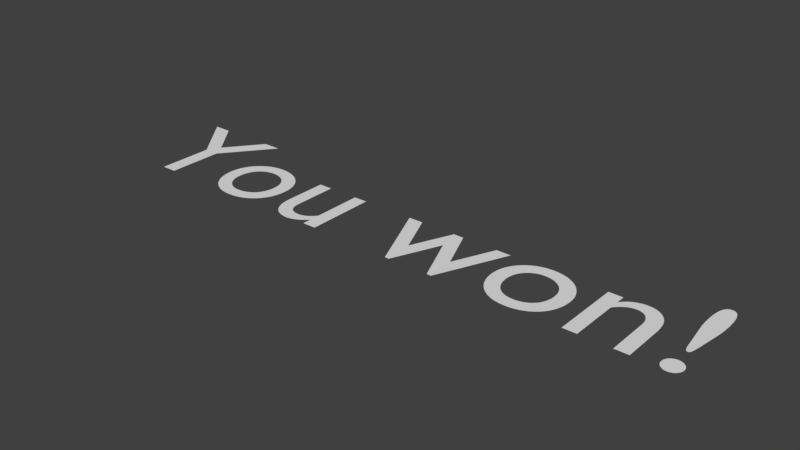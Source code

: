 # Source: won.blend  (saved by Blender 2.78.0; exported with 4.5.12 LTS)
import bpy
from mathutils import Matrix  # noqa: F401  (used for matrix-valued properties, if any)

bpy.ops.wm.read_factory_settings(use_empty=True)
scene = bpy.context.scene
scene.name = 'Scene'

# ---- collections
col_collection_1 = bpy.data.collections.new('Collection 1'); scene.collection.children.link(col_collection_1)

# ---- materials (node trees are filled in below, after node groups)
mat_material_001 = bpy.data.materials.new('Material.001')
mat_material_001.alpha_threshold = 0.0
mat_material_001.use_transparent_shadow = False
mat_material_001.roughness = 0.5

# ---- material node trees

# ---- world
world_world = bpy.data.worlds.new('World'); scene.world = world_world
world_world.color = (0.05088, 0.05088, 0.05088)
world_world.use_sun_shadow = False
world_world.sun_shadow_jitter_overblur = 0.0
world_world.cycles.sampling_method = 'MANUAL'

# ---- meshes
me_mesh = bpy.data.meshes.new('Mesh')
me_mesh.from_pydata([(1.802, 0.2945, 0.0), (1.802, 0.2837, 0.0), (1.802, 0.2732, 0.0), (1.802, 0.263, 0.0), (1.802, 0.2532, 0.0), (1.803, 0.2437, 0.0), (1.803, 0.2346, 0.0), (1.804, 0.2259, 0.0), (1.804, 0.2174, 0.0), (1.805, 0.2094, 0.0), (1.806, 0.2017, 0.0), (1.807, 0.1944, 0.0), (1.808, 0.1875, 0.0), (1.833, 0.01549, 0.0), (1.834, 0.005004, 0.0), (1.836, -0.004458, 0.0), (1.837, -0.01292, 0.0), (1.839, -0.0204, 0.0), (1.841, -0.02693, 0.0), (1.843, -0.03251, 0.0), (1.845, -0.03718, 0.0), (1.847, -0.04096, 0.0), (1.849, -0.04386, 0.0), (1.852, -0.0459, 0.0), (1.855, -0.04711, 0.0), (1.858, -0.04751, 0.0), (1.861, -0.04711, 0.0), (1.864, -0.0459, 0.0), (1.866, -0.04386, 0.0), (1.869, -0.04096, 0.0), (1.871, -0.03718, 0.0), (1.873, -0.03251, 0.0), (1.875, -0.02693, 0.0), (1.876, -0.0204, 0.0), (1.878, -0.01292, 0.0), (1.88, -0.004458, 0.0), (1.881, 0.005004, 0.0), (1.883, 0.01549, 0.0), (1.908, 0.1875, 0.0), (1.909, 0.1944, 0.0), (1.91, 0.2017, 0.0), (1.91, 0.2094, 0.0), (1.911, 0.2174, 0.0), (1.912, 0.2259, 0.0), (1.912, 0.2346, 0.0), (1.913, 0.2437, 0.0), (1.913, 0.2532, 0.0), (1.913, 0.263, 0.0), (1.914, 0.2732, 0.0), (1.914, 0.2837, 0.0), (1.914, 0.2945, 0.0), (1.913, 0.3182, 0.0), (1.912, 0.3398, 0.0), (1.91, 0.3594, 0.0), (1.908, 0.3769, 0.0), (1.904, 0.3923, 0.0), (1.9, 0.4056, 0.0), (1.895, 0.4169, 0.0), (1.889, 0.4261, 0.0), (1.883, 0.4333, 0.0), (1.875, 0.4384, 0.0), (1.867, 0.4415, 0.0), (1.858, 0.4425, 0.0), (1.849, 0.4415, 0.0), (1.84, 0.4384, 0.0), (1.833, 0.4333, 0.0), (1.826, 0.4261, 0.0), (1.821, 0.4169, 0.0), (1.815, 0.4056, 0.0), (1.811, 0.3923, 0.0), (1.808, 0.3769, 0.0), (1.805, 0.3594, 0.0), (1.803, 0.3398, 0.0), (1.802, 0.3182, 0.0), (1.859, -0.1375, 0.0), (1.851, -0.1381, 0.0), (1.843, -0.1397, 0.0), (1.835, -0.1422, 0.0), (1.829, -0.1457, 0.0), (1.822, -0.1501, 0.0), (1.816, -0.1551, 0.0), (1.811, -0.1609, 0.0), (1.807, -0.1673, 0.0), (1.803, -0.1742, 0.0), (1.801, -0.1816, 0.0), (1.799, -0.1894, 0.0), (1.799, -0.1975, 0.0), (1.799, -0.2056, 0.0), (1.801, -0.2134, 0.0), (1.803, -0.2208, 0.0), (1.807, -0.2277, 0.0), (1.811, -0.2341, 0.0), (1.816, -0.2399, 0.0), (1.822, -0.245, 0.0), (1.829, -0.2493, 0.0), (1.835, -0.2528, 0.0), (1.843, -0.2554, 0.0), (1.851, -0.257, 0.0), (1.859, -0.2575, 0.0), (1.867, -0.257, 0.0), (1.875, -0.2554, 0.0), (1.882, -0.2528, 0.0), (1.889, -0.2493, 0.0), (1.895, -0.245, 0.0), (1.901, -0.2399, 0.0), (1.906, -0.2341, 0.0), (1.911, -0.2277, 0.0), (1.914, -0.2208, 0.0), (1.917, -0.2134, 0.0), (1.918, -0.2056, 0.0), (1.919, -0.1975, 0.0), (1.918, -0.1894, 0.0), (1.917, -0.1816, 0.0), (1.914, -0.1742, 0.0), (1.911, -0.1673, 0.0), (1.906, -0.1609, 0.0), (1.901, -0.1551, 0.0), (1.895, -0.1501, 0.0), (1.889, -0.1457, 0.0), (1.882, -0.1422, 0.0), (1.875, -0.1397, 0.0), (1.867, -0.1381, 0.0), (1.373, 0.2005, 0.0), (1.284, 0.2005, 0.0), (1.284, -0.2485, 0.0), (1.373, -0.2485, 0.0), (1.373, 0.07349, 0.0), (1.383, 0.08464, 0.0), (1.393, 0.09462, 0.0), (1.402, 0.1035, 0.0), (1.412, 0.1112, 0.0), (1.421, 0.1179, 0.0), (1.43, 0.1236, 0.0), (1.439, 0.1283, 0.0), (1.448, 0.1321, 0.0), (1.457, 0.1349, 0.0), (1.466, 0.1369, 0.0), (1.475, 0.1381, 0.0), (1.485, 0.1385, 0.0), (1.498, 0.1376, 0.0), (1.51, 0.135, 0.0), (1.521, 0.1307, 0.0), (1.532, 0.1249, 0.0), (1.541, 0.1175, 0.0), (1.549, 0.1087, 0.0), (1.556, 0.09856, 0.0), (1.562, 0.08708, 0.0), (1.567, 0.07436, 0.0), (1.57, 0.06048, 0.0), (1.572, 0.0455, 0.0), (1.573, 0.02949, 0.0), (1.573, -0.2485, 0.0), (1.662, -0.2485, 0.0), (1.662, 0.02849, 0.0), (1.66, 0.05789, 0.0), (1.656, 0.0846, 0.0), (1.65, 0.1087, 0.0), (1.641, 0.1301, 0.0), (1.63, 0.1489, 0.0), (1.617, 0.1651, 0.0), (1.602, 0.1788, 0.0), (1.586, 0.1899, 0.0), (1.568, 0.1985, 0.0), (1.55, 0.2046, 0.0), (1.53, 0.2083, 0.0), (1.509, 0.2095, 0.0), (1.496, 0.209, 0.0), (1.484, 0.2074, 0.0), (1.471, 0.2049, 0.0), (1.459, 0.2014, 0.0), (1.447, 0.197, 0.0), (1.436, 0.1916, 0.0), (1.424, 0.1854, 0.0), (1.413, 0.1782, 0.0), (1.403, 0.1703, 0.0), (1.393, 0.1615, 0.0), (1.384, 0.1519, 0.0), (1.375, 0.1415, 0.0), (1.373, 0.1415, 0.0), (0.9437, 0.2095, 0.0), (0.9109, 0.2074, 0.0), (0.8796, 0.2015, 0.0), (0.8502, 0.1918, 0.0), (0.8227, 0.1788, 0.0), (0.7976, 0.1625, 0.0), (0.775, 0.1434, 0.0), (0.7552, 0.1215, 0.0), (0.7384, 0.09719, 0.0), (0.7249, 0.07069, 0.0), (0.715, 0.04224, 0.0), (0.7088, 0.01209, 0.0), (0.7067, -0.01951, 0.0), (0.7088, -0.05319, 0.0), (0.7147, -0.08506, 0.0), (0.7244, -0.1149, 0.0), (0.7375, -0.1426, 0.0), (0.754, -0.1677, 0.0), (0.7735, -0.1903, 0.0), (0.7959, -0.2099, 0.0), (0.821, -0.2265, 0.0), (0.8485, -0.2397, 0.0), (0.8783, -0.2495, 0.0), (0.9101, -0.2555, 0.0), (0.9437, -0.2575, 0.0), (0.9788, -0.2555, 0.0), (1.012, -0.2497, 0.0), (1.042, -0.2403, 0.0), (1.071, -0.2274, 0.0), (1.096, -0.2111, 0.0), (1.119, -0.1918, 0.0), (1.139, -0.1694, 0.0), (1.156, -0.1443, 0.0), (1.169, -0.1166, 0.0), (1.179, -0.08645, 0.0), (1.185, -0.05403, 0.0), (1.187, -0.01951, 0.0), (1.185, 0.01293, 0.0), (1.179, 0.04363, 0.0), (1.169, 0.07238, 0.0), (1.155, 0.09897, 0.0), (1.138, 0.1232, 0.0), (1.118, 0.1449, 0.0), (1.095, 0.1638, 0.0), (1.069, 0.1797, 0.0), (1.041, 0.1924, 0.0), (1.011, 0.2018, 0.0), (0.9781, 0.2075, 0.0), (0.9427, 0.1295, 0.0), (0.9644, 0.1282, 0.0), (0.985, 0.1244, 0.0), (1.004, 0.1183, 0.0), (1.022, 0.1099, 0.0), (1.038, 0.0995, 0.0), (1.053, 0.08711, 0.0), (1.065, 0.07292, 0.0), (1.076, 0.05704, 0.0), (1.084, 0.03963, 0.0), (1.091, 0.02081, 0.0), (1.094, 0.0007141, 0.0), (1.096, -0.02051, 0.0), (1.095, -0.04398, 0.0), (1.091, -0.06582, 0.0), (1.085, -0.08597, 0.0), (1.077, -0.1043, 0.0), (1.067, -0.1208, 0.0), (1.054, -0.1354, 0.0), (1.04, -0.1479, 0.0), (1.024, -0.1584, 0.0), (1.006, -0.1666, 0.0), (0.9867, -0.1726, 0.0), (0.9655, -0.1763, 0.0), (0.9427, -0.1775, 0.0), (0.9218, -0.1762, 0.0), (0.9021, -0.1724, 0.0), (0.8838, -0.1662, 0.0), (0.8669, -0.1577, 0.0), (0.8516, -0.1469, 0.0), (0.838, -0.1341, 0.0), (0.8261, -0.1194, 0.0), (0.8162, -0.1027, 0.0), (0.8083, -0.08428, 0.0), (0.8025, -0.0642, 0.0), (0.7989, -0.04258, 0.0), (0.7977, -0.01951, 0.0), (0.799, 0.001484, 0.0), (0.8026, 0.02138, 0.0), (0.8086, 0.04005, 0.0), (0.8167, 0.05734, 0.0), (0.8268, 0.07311, 0.0), (0.8387, 0.08724, 0.0), (0.8525, 0.09957, 0.0), (0.8678, 0.11, 0.0), (0.8846, 0.1183, 0.0), (0.9028, 0.1244, 0.0), (0.9222, 0.1282, 0.0), (0.3447, 0.2005, 0.0), (0.2787, 0.2005, 0.0), (0.1647, -0.07151, 0.0), (0.04673, 0.2005, 0.0), (-0.04827, 0.2005, 0.0), (0.1517, -0.2575, 0.0), (0.1797, -0.2575, 0.0), (0.3117, 0.05649, 0.0), (0.4447, -0.2575, 0.0), (0.4727, -0.2575, 0.0), (0.6707, 0.2005, 0.0), (0.5757, 0.2005, 0.0), (0.4587, -0.07151, 0.0), (-0.3893, -0.2485, 0.0), (-0.3893, 0.2005, 0.0), (-0.4783, 0.2005, 0.0), (-0.4783, -0.1205, 0.0), (-0.4857, -0.1304, 0.0), (-0.4935, -0.1394, 0.0), (-0.5016, -0.1477, 0.0), (-0.51, -0.1551, 0.0), (-0.5187, -0.1617, 0.0), (-0.5276, -0.1674, 0.0), (-0.5368, -0.1723, 0.0), (-0.5462, -0.1763, 0.0), (-0.5558, -0.1794, 0.0), (-0.5655, -0.1817, 0.0), (-0.5753, -0.1831, 0.0), (-0.5853, -0.1835, 0.0), (-0.5999, -0.1828, 0.0), (-0.6133, -0.1806, 0.0), (-0.6254, -0.1769, 0.0), (-0.6362, -0.1718, 0.0), (-0.6458, -0.1654, 0.0), (-0.6541, -0.1576, 0.0), (-0.6612, -0.1485, 0.0), (-0.667, -0.1382, 0.0), (-0.6715, -0.1266, 0.0), (-0.6747, -0.1137, 0.0), (-0.6766, -0.0997, 0.0), (-0.6773, -0.08451, 0.0), (-0.6773, 0.2005, 0.0), (-0.7663, 0.2005, 0.0), (-0.7663, -0.07851, 0.0), (-0.765, -0.106, 0.0), (-0.7611, -0.1314, 0.0), (-0.7548, -0.1546, 0.0), (-0.7463, -0.1756, 0.0), (-0.7356, -0.1943, 0.0), (-0.7229, -0.2108, 0.0), (-0.7083, -0.2248, 0.0), (-0.6919, -0.2364, 0.0), (-0.6739, -0.2456, 0.0), (-0.6544, -0.2522, 0.0), (-0.6334, -0.2562, 0.0), (-0.6113, -0.2575, 0.0), (-0.6001, -0.257, 0.0), (-0.5887, -0.2554, 0.0), (-0.5771, -0.2528, 0.0), (-0.5655, -0.2493, 0.0), (-0.5538, -0.2448, 0.0), (-0.5421, -0.2395, 0.0), (-0.5307, -0.2334, 0.0), (-0.5194, -0.2264, 0.0), (-0.5085, -0.2187, 0.0), (-0.4979, -0.2103, 0.0), (-0.4878, -0.2012, 0.0), (-0.4783, -0.1915, 0.0), (-0.4783, -0.2485, 0.0), (-1.105, 0.2095, 0.0), (-1.138, 0.2074, 0.0), (-1.169, 0.2015, 0.0), (-1.199, 0.1918, 0.0), (-1.226, 0.1788, 0.0), (-1.251, 0.1625, 0.0), (-1.274, 0.1434, 0.0), (-1.294, 0.1215, 0.0), (-1.311, 0.09719, 0.0), (-1.324, 0.07069, 0.0), (-1.334, 0.04224, 0.0), (-1.34, 0.01209, 0.0), (-1.342, -0.01951, 0.0), (-1.34, -0.05319, 0.0), (-1.334, -0.08506, 0.0), (-1.325, -0.1149, 0.0), (-1.311, -0.1426, 0.0), (-1.295, -0.1677, 0.0), (-1.276, -0.1903, 0.0), (-1.253, -0.2099, 0.0), (-1.228, -0.2265, 0.0), (-1.201, -0.2397, 0.0), (-1.171, -0.2495, 0.0), (-1.139, -0.2555, 0.0), (-1.105, -0.2575, 0.0), (-1.07, -0.2555, 0.0), (-1.037, -0.2497, 0.0), (-1.007, -0.2403, 0.0), (-0.9783, -0.2274, 0.0), (-0.9526, -0.2111, 0.0), (-0.9298, -0.1918, 0.0), (-0.9099, -0.1694, 0.0), (-0.8933, -0.1443, 0.0), (-0.88, -0.1166, 0.0), (-0.8703, -0.08645, 0.0), (-0.8643, -0.05403, 0.0), (-0.8623, -0.01951, 0.0), (-0.8644, 0.01293, 0.0), (-0.8705, 0.04363, 0.0), (-0.8804, 0.07238, 0.0), (-0.8939, 0.09897, 0.0), (-0.9108, 0.1232, 0.0), (-0.9309, 0.1449, 0.0), (-0.9539, 0.1638, 0.0), (-0.9796, 0.1797, 0.0), (-1.008, 0.1924, 0.0), (-1.038, 0.2018, 0.0), (-1.071, 0.2075, 0.0), (-1.106, 0.1295, 0.0), (-1.085, 0.1282, 0.0), (-1.064, 0.1244, 0.0), (-1.045, 0.1183, 0.0), (-1.027, 0.1099, 0.0), (-1.011, 0.0995, 0.0), (-0.9964, 0.08711, 0.0), (-0.9838, 0.07292, 0.0), (-0.9732, 0.05704, 0.0), (-0.9647, 0.03963, 0.0), (-0.9584, 0.02081, 0.0), (-0.9546, 0.0007141, 0.0), (-0.9533, -0.02051, 0.0), (-0.9545, -0.04398, 0.0), (-0.9581, -0.06582, 0.0), (-0.964, -0.08597, 0.0), (-0.972, -0.1043, 0.0), (-0.9823, -0.1208, 0.0), (-0.9945, -0.1354, 0.0), (-1.009, -0.1479, 0.0), (-1.025, -0.1584, 0.0), (-1.043, -0.1666, 0.0), (-1.062, -0.1726, 0.0), (-1.084, -0.1763, 0.0), (-1.106, -0.1775, 0.0), (-1.127, -0.1762, 0.0), (-1.147, -0.1724, 0.0), (-1.165, -0.1662, 0.0), (-1.182, -0.1577, 0.0), (-1.197, -0.1469, 0.0), (-1.211, -0.1341, 0.0), (-1.223, -0.1194, 0.0), (-1.233, -0.1027, 0.0), (-1.241, -0.08428, 0.0), (-1.247, -0.0642, 0.0), (-1.25, -0.04258, 0.0), (-1.251, -0.01951, 0.0), (-1.25, 0.001484, 0.0), (-1.246, 0.02138, 0.0), (-1.24, 0.04005, 0.0), (-1.232, 0.05734, 0.0), (-1.222, 0.07311, 0.0), (-1.21, 0.08724, 0.0), (-1.197, 0.09957, 0.0), (-1.181, 0.11, 0.0), (-1.164, 0.1183, 0.0), (-1.146, 0.1244, 0.0), (-1.127, 0.1282, 0.0), (-1.681, 0.1985, 0.0), (-1.864, 0.4335, 0.0), (-1.982, 0.4335, 0.0), (-1.729, 0.1125, 0.0), (-1.729, -0.2485, 0.0), (-1.631, -0.2485, 0.0), (-1.631, 0.1115, 0.0), (-1.378, 0.4335, 0.0), (-1.496, 0.4335, 0.0)], [], [(75, 121, 74), (76, 121, 75), (76, 120, 121), (77, 120, 76), (77, 119, 120), (78, 119, 77), (78, 118, 119), (79, 118, 78), (79, 117, 118), (80, 117, 79), (80, 116, 117), (81, 116, 80), (81, 115, 116), (82, 115, 81), (82, 114, 115), (83, 114, 82), (83, 113, 114), (84, 113, 83), (84, 112, 113), (85, 112, 84), (85, 111, 112), (85, 110, 111), (86, 110, 85), (87, 110, 86), (87, 109, 110), (88, 109, 87), (88, 108, 109), (89, 108, 88), (89, 107, 108), (90, 107, 89), (90, 106, 107), (91, 106, 90), (91, 105, 106), (92, 105, 91), (92, 104, 105), (93, 104, 92), (93, 103, 104), (94, 103, 93), (94, 102, 103), (95, 102, 94), (95, 101, 102), (96, 101, 95), (96, 100, 101), (97, 100, 96), (97, 99, 100), (98, 99, 97), (63, 61, 62), (64, 61, 63), (64, 60, 61), (65, 60, 64), (65, 59, 60), (66, 59, 65), (66, 58, 59), (67, 58, 66), (67, 57, 58), (68, 57, 67), (68, 56, 57), (69, 56, 68), (69, 55, 56), (70, 55, 69), (70, 54, 55), (71, 54, 70), (71, 53, 54), (72, 53, 71), (72, 52, 53), (73, 52, 72), (73, 51, 52), (0, 51, 73), (0, 50, 51), (1, 50, 0), (1, 49, 50), (1, 48, 49), (2, 48, 1), (2, 47, 48), (3, 47, 2), (3, 46, 47), (4, 46, 3), (4, 45, 46), (5, 45, 4), (5, 44, 45), (6, 44, 5), (6, 43, 44), (7, 43, 6), (7, 42, 43), (8, 42, 7), (8, 41, 42), (9, 41, 8), (9, 40, 41), (10, 40, 9), (10, 39, 40), (11, 39, 10), (11, 38, 39), (12, 38, 11), (13, 38, 12), (13, 37, 38), (14, 37, 13), (14, 36, 37), (15, 36, 14), (15, 35, 36), (16, 35, 15), (16, 34, 35), (17, 34, 16), (17, 33, 34), (18, 33, 17), (18, 32, 33), (19, 32, 18), (19, 31, 32), (20, 31, 19), (20, 30, 31), (21, 30, 20), (21, 29, 30), (22, 29, 21), (22, 28, 29), (23, 28, 22), (23, 27, 28), (24, 27, 23), (24, 26, 27), (25, 26, 24), (166, 164, 165), (167, 164, 166), (167, 163, 164), (168, 163, 167), (169, 163, 168), (169, 162, 163), (170, 162, 169), (124, 122, 123), (124, 178, 122), (170, 161, 162), (171, 161, 170), (172, 161, 171), (172, 160, 161), (173, 160, 172), (173, 159, 160), (174, 159, 173), (175, 159, 174), (175, 158, 159), (176, 158, 175), (177, 158, 176), (177, 138, 158), (138, 157, 158), (124, 177, 178), (124, 126, 177), (126, 127, 177), (127, 128, 177), (128, 129, 177), (129, 130, 177), (130, 131, 177), (131, 132, 177), (132, 133, 177), (133, 134, 177), (134, 135, 177), (135, 136, 177), (136, 137, 177), (137, 138, 177), (139, 157, 138), (140, 157, 139), (141, 157, 140), (142, 157, 141), (142, 156, 157), (143, 156, 142), (144, 156, 143), (145, 156, 144), (145, 155, 156), (146, 155, 145), (147, 155, 146), (147, 154, 155), (148, 154, 147), (124, 125, 126), (149, 154, 148), (149, 153, 154), (150, 153, 149), (151, 153, 150), (151, 152, 153), (180, 226, 179), (180, 225, 226), (181, 225, 180), (181, 224, 225), (182, 224, 181), (182, 223, 224), (183, 223, 182), (183, 222, 223), (184, 222, 183), (184, 221, 222), (185, 221, 184), (185, 220, 221), (186, 227, 185), (227, 220, 185), (186, 274, 227), (228, 220, 227), (186, 273, 274), (229, 220, 228), (186, 272, 273), (230, 220, 229), (230, 219, 220), (187, 272, 186), (187, 271, 272), (231, 219, 230), (187, 270, 271), (232, 219, 231), (187, 269, 270), (233, 219, 232), (233, 218, 219), (188, 269, 187), (188, 268, 269), (234, 218, 233), (188, 267, 268), (235, 218, 234), (235, 217, 218), (189, 267, 188), (189, 266, 267), (236, 217, 235), (236, 216, 217), (190, 266, 189), (190, 265, 266), (237, 216, 236), (190, 264, 265), (238, 216, 237), (238, 215, 216), (191, 264, 190), (191, 263, 264), (239, 215, 238), (192, 263, 191), (192, 262, 263), (239, 214, 215), (240, 214, 239), (192, 261, 262), (241, 214, 240), (193, 261, 192), (241, 213, 214), (193, 260, 261), (242, 213, 241), (193, 259, 260), (194, 259, 193), (243, 213, 242), (243, 212, 213), (194, 258, 259), (244, 212, 243), (195, 258, 194), (244, 211, 212), (195, 257, 258), (245, 211, 244), (195, 256, 257), (246, 211, 245), (196, 256, 195), (246, 210, 211), (196, 255, 256), (247, 210, 246), (196, 254, 255), (248, 210, 247), (196, 253, 254), (249, 210, 248), (197, 253, 196), (249, 209, 210), (197, 252, 253), (250, 209, 249), (197, 251, 252), (251, 209, 250), (197, 209, 251), (198, 209, 197), (198, 208, 209), (199, 208, 198), (199, 207, 208), (200, 207, 199), (200, 206, 207), (201, 206, 200), (201, 205, 206), (202, 205, 201), (202, 204, 205), (203, 204, 202), (280, 278, 279), (280, 277, 278), (277, 275, 276), (277, 282, 275), (282, 287, 275), (287, 285, 286), (287, 284, 285), (277, 281, 282), (283, 287, 282), (280, 281, 277), (283, 284, 287), (318, 316, 317), (318, 315, 316), (291, 289, 290), (291, 288, 289), (319, 315, 318), (319, 314, 315), (319, 313, 314), (320, 313, 319), (320, 312, 313), (292, 288, 291), (320, 311, 312), (293, 288, 292), (321, 311, 320), (321, 310, 311), (294, 288, 293), (295, 288, 294), (321, 309, 310), (322, 309, 321), (296, 288, 295), (322, 308, 309), (297, 342, 296), (342, 288, 296), (322, 307, 308), (298, 342, 297), (322, 306, 307), (299, 342, 298), (323, 306, 322), (300, 342, 299), (323, 305, 306), (301, 342, 300), (323, 304, 305), (302, 342, 301), (323, 303, 304), (303, 342, 302), (323, 342, 303), (323, 341, 342), (343, 288, 342), (324, 341, 323), (324, 340, 341), (324, 339, 340), (325, 339, 324), (325, 338, 339), (326, 338, 325), (326, 337, 338), (326, 336, 337), (327, 336, 326), (327, 335, 336), (327, 334, 335), (328, 334, 327), (328, 333, 334), (329, 333, 328), (329, 332, 333), (329, 331, 332), (330, 331, 329), (345, 391, 344), (345, 390, 391), (346, 390, 345), (346, 389, 390), (347, 389, 346), (347, 388, 389), (348, 388, 347), (348, 387, 388), (349, 387, 348), (349, 386, 387), (350, 386, 349), (350, 385, 386), (351, 392, 350), (392, 385, 350), (351, 439, 392), (393, 385, 392), (351, 438, 439), (394, 385, 393), (351, 437, 438), (395, 385, 394), (395, 384, 385), (352, 437, 351), (352, 436, 437), (396, 384, 395), (352, 435, 436), (397, 384, 396), (352, 434, 435), (398, 384, 397), (398, 383, 384), (353, 434, 352), (353, 433, 434), (399, 383, 398), (353, 432, 433), (400, 383, 399), (400, 382, 383), (354, 432, 353), (354, 431, 432), (401, 382, 400), (401, 381, 382), (355, 431, 354), (355, 430, 431), (402, 381, 401), (355, 429, 430), (403, 381, 402), (403, 380, 381), (356, 429, 355), (356, 428, 429), (404, 380, 403), (357, 428, 356), (357, 427, 428), (404, 379, 380), (405, 379, 404), (357, 426, 427), (406, 379, 405), (358, 426, 357), (406, 378, 379), (358, 425, 426), (407, 378, 406), (358, 424, 425), (359, 424, 358), (408, 378, 407), (408, 377, 378), (359, 423, 424), (409, 377, 408), (360, 423, 359), (409, 376, 377), (360, 422, 423), (410, 376, 409), (360, 421, 422), (411, 376, 410), (361, 421, 360), (411, 375, 376), (361, 420, 421), (412, 375, 411), (361, 419, 420), (413, 375, 412), (361, 418, 419), (414, 375, 413), (362, 418, 361), (414, 374, 375), (362, 417, 418), (415, 374, 414), (362, 416, 417), (416, 374, 415), (362, 374, 416), (363, 374, 362), (363, 373, 374), (364, 373, 363), (364, 372, 373), (365, 372, 364), (365, 371, 372), (366, 371, 365), (366, 370, 371), (367, 370, 366), (367, 369, 370), (368, 369, 367), (443, 441, 442), (443, 440, 441), (440, 447, 448), (440, 446, 447), (443, 446, 440), (444, 446, 443), (444, 445, 446)])
_uv = me_mesh.uv_layers.new(name='UVMap')
_uv.uv.foreach_set('vector', [0.7487, 0.7867, 0.7561, 0.7801, 0.7526, 0.7836, 0.7445, 0.7891, 0.7561, 0.7801, 0.7487, 0.7867, 0.7445, 0.7891, 0.759, 0.7762, 0.7561, 0.7801, 0.74, 0.7909, 0.759, 0.7762, 0.7445, 0.7891, 0.74, 0.7909, 0.7614, 0.7721, 0.759, 0.7762, 0.7354, 0.7921, 0.7614, 0.7721, 0.74, 0.7909, 0.7354, 0.7921, 0.7632, 0.7677, 0.7614, 0.7721, 0.7308, 0.7927, 0.7632, 0.7677, 0.7354, 0.7921, 0.7308, 0.7927, 0.7643, 0.7631, 0.7632, 0.7677, 0.7261, 0.7927, 0.7643, 0.7631, 0.7308, 0.7927, 0.7261, 0.7927, 0.7649, 0.7584, 0.7643, 0.7631, 0.7214, 0.7921, 0.7649, 0.7584, 0.7261, 0.7927, 0.7214, 0.7921, 0.7649, 0.7537, 0.7649, 0.7584, 0.7168, 0.7909, 0.7649, 0.7537, 0.7214, 0.7921, 0.7168, 0.7909, 0.7643, 0.7491, 0.7649, 0.7537, 0.7124, 0.7891, 0.7643, 0.7491, 0.7168, 0.7909, 0.7124, 0.7891, 0.7631, 0.7445, 0.7643, 0.7491, 0.7082, 0.7868, 0.7631, 0.7445, 0.7124, 0.7891, 0.7082, 0.7868, 0.7613, 0.74, 0.7631, 0.7445, 0.7044, 0.7839, 0.7613, 0.74, 0.7082, 0.7868, 0.7044, 0.7839, 0.7589, 0.7358, 0.7613, 0.74, 0.7044, 0.7839, 0.7559, 0.7319, 0.7589, 0.7358, 0.7008, 0.7804, 0.7559, 0.7319, 0.7044, 0.7839, 0.6978, 0.7764, 0.7559, 0.7319, 0.7008, 0.7804, 0.6978, 0.7764, 0.7524, 0.7284, 0.7559, 0.7319, 0.6954, 0.7722, 0.7524, 0.7284, 0.6978, 0.7764, 0.6954, 0.7722, 0.7485, 0.7254, 0.7524, 0.7284, 0.6936, 0.7678, 0.7485, 0.7254, 0.6954, 0.7722, 0.6936, 0.7678, 0.7443, 0.7231, 0.7485, 0.7254, 0.6924, 0.7632, 0.7443, 0.7231, 0.6936, 0.7678, 0.6924, 0.7632, 0.7399, 0.7213, 0.7443, 0.7231, 0.6918, 0.7585, 0.7399, 0.7213, 0.6924, 0.7632, 0.6918, 0.7585, 0.7353, 0.7201, 0.7399, 0.7213, 0.6918, 0.7538, 0.7353, 0.7201, 0.6918, 0.7585, 0.6918, 0.7538, 0.7307, 0.7195, 0.7353, 0.7201, 0.6924, 0.7491, 0.7307, 0.7195, 0.6918, 0.7538, 0.6924, 0.7491, 0.726, 0.7195, 0.7307, 0.7195, 0.6936, 0.7446, 0.726, 0.7195, 0.6924, 0.7491, 0.6936, 0.7446, 0.7213, 0.7201, 0.726, 0.7195, 0.6953, 0.7402, 0.7213, 0.7201, 0.6936, 0.7446, 0.6953, 0.7402, 0.7167, 0.7213, 0.7213, 0.7201, 0.6977, 0.736, 0.7167, 0.7213, 0.6953, 0.7402, 0.6977, 0.736, 0.7123, 0.7231, 0.7167, 0.7213, 0.7006, 0.7321, 0.7123, 0.7231, 0.6977, 0.736, 0.7006, 0.7321, 0.7081, 0.7256, 0.7123, 0.7231, 0.7041, 0.7286, 0.7081, 0.7256, 0.7006, 0.7321, 0.9908, 0.6907, 0.9908, 0.6796, 0.9915, 0.6852, 0.9889, 0.6958, 0.9908, 0.6796, 0.9908, 0.6907, 0.9889, 0.6958, 0.989, 0.6746, 0.9908, 0.6796, 0.9858, 0.7003, 0.989, 0.6746, 0.9889, 0.6958, 0.9858, 0.7003, 0.9859, 0.67, 0.989, 0.6746, 0.9814, 0.7044, 0.9859, 0.67, 0.9858, 0.7003, 0.9814, 0.7044, 0.9815, 0.6659, 0.9859, 0.67, 0.9757, 0.7079, 0.9815, 0.6659, 0.9814, 0.7044, 0.9757, 0.7079, 0.9759, 0.6624, 0.9815, 0.6659, 0.9688, 0.7109, 0.9759, 0.6624, 0.9757, 0.7079, 0.9688, 0.7109, 0.969, 0.6593, 0.9759, 0.6624, 0.9606, 0.7135, 0.969, 0.6593, 0.9688, 0.7109, 0.9606, 0.7135, 0.9608, 0.6566, 0.969, 0.6593, 0.9512, 0.7156, 0.9608, 0.6566, 0.9606, 0.7135, 0.9512, 0.7156, 0.9514, 0.6545, 0.9608, 0.6566, 0.9405, 0.7172, 0.9514, 0.6545, 0.9512, 0.7156, 0.9405, 0.7172, 0.9408, 0.6528, 0.9514, 0.6545, 0.9285, 0.7183, 0.9408, 0.6528, 0.9405, 0.7172, 0.9285, 0.7183, 0.9288, 0.6516, 0.9408, 0.6528, 0.9153, 0.7189, 0.9288, 0.6516, 0.9285, 0.7183, 0.9153, 0.7189, 0.9156, 0.6509, 0.9288, 0.6516, 0.9008, 0.7191, 0.9156, 0.6509, 0.9153, 0.7189, 0.9008, 0.7191, 0.9011, 0.6506, 0.9156, 0.6509, 0.8942, 0.719, 0.9011, 0.6506, 0.9008, 0.7191, 0.8942, 0.719, 0.8944, 0.6506, 0.9011, 0.6506, 0.8942, 0.719, 0.888, 0.6506, 0.8944, 0.6506, 0.8878, 0.7189, 0.888, 0.6506, 0.8942, 0.719, 0.8878, 0.7189, 0.8818, 0.6508, 0.888, 0.6506, 0.8816, 0.7188, 0.8818, 0.6508, 0.8878, 0.7189, 0.8816, 0.7188, 0.8758, 0.6509, 0.8818, 0.6508, 0.8756, 0.7186, 0.8758, 0.6509, 0.8816, 0.7188, 0.8756, 0.7186, 0.87, 0.6511, 0.8758, 0.6509, 0.8698, 0.7183, 0.87, 0.6511, 0.8756, 0.7186, 0.8698, 0.7183, 0.8645, 0.6514, 0.87, 0.6511, 0.8642, 0.718, 0.8645, 0.6514, 0.8698, 0.7183, 0.8642, 0.718, 0.8591, 0.6517, 0.8645, 0.6514, 0.8588, 0.7177, 0.8591, 0.6517, 0.8642, 0.718, 0.8588, 0.7177, 0.854, 0.652, 0.8591, 0.6517, 0.8537, 0.7173, 0.854, 0.652, 0.8588, 0.7177, 0.8537, 0.7173, 0.849, 0.6525, 0.854, 0.652, 0.8488, 0.7168, 0.849, 0.6525, 0.8537, 0.7173, 0.8488, 0.7168, 0.8443, 0.6529, 0.849, 0.6525, 0.8441, 0.7163, 0.8443, 0.6529, 0.8488, 0.7168, 0.8441, 0.7163, 0.8399, 0.6534, 0.8443, 0.6529, 0.8396, 0.7158, 0.8399, 0.6534, 0.8441, 0.7163, 0.8396, 0.7158, 0.8356, 0.654, 0.8399, 0.6534, 0.8354, 0.7152, 0.8356, 0.654, 0.8396, 0.7158, 0.7303, 0.6995, 0.8356, 0.654, 0.8354, 0.7152, 0.7303, 0.6995, 0.7304, 0.6689, 0.8356, 0.654, 0.7239, 0.6985, 0.7304, 0.6689, 0.7303, 0.6995, 0.7239, 0.6985, 0.724, 0.6698, 0.7304, 0.6689, 0.7181, 0.6976, 0.724, 0.6698, 0.7239, 0.6985, 0.7181, 0.6976, 0.7182, 0.6707, 0.724, 0.6698, 0.7129, 0.6966, 0.7182, 0.6707, 0.7181, 0.6976, 0.7129, 0.6966, 0.713, 0.6716, 0.7182, 0.6707, 0.7083, 0.6956, 0.713, 0.6716, 0.7129, 0.6966, 0.7083, 0.6956, 0.7084, 0.6726, 0.713, 0.6716, 0.7043, 0.6945, 0.7084, 0.6726, 0.7083, 0.6956, 0.7043, 0.6945, 0.7044, 0.6737, 0.7084, 0.6726, 0.7009, 0.6933, 0.7044, 0.6737, 0.7043, 0.6945, 0.7009, 0.6933, 0.701, 0.6748, 0.7044, 0.6737, 0.6981, 0.6921, 0.701, 0.6748, 0.7009, 0.6933, 0.6981, 0.6921, 0.6981, 0.676, 0.701, 0.6748, 0.6958, 0.6907, 0.6981, 0.676, 0.6981, 0.6921, 0.6958, 0.6907, 0.6958, 0.6774, 0.6981, 0.676, 0.694, 0.6893, 0.6958, 0.6774, 0.6958, 0.6907, 0.694, 0.6893, 0.694, 0.6788, 0.6958, 0.6774, 0.6928, 0.6877, 0.694, 0.6788, 0.694, 0.6893, 0.6928, 0.6877, 0.6928, 0.6804, 0.694, 0.6788, 0.692, 0.6859, 0.6928, 0.6804, 0.6928, 0.6877, 0.692, 0.6859, 0.692, 0.6821, 0.6928, 0.6804, 0.6918, 0.684, 0.692, 0.6821, 0.692, 0.6859, 0.3458, 0.6013, 0.3603, 0.5792, 0.3517, 0.5934, 0.3392, 0.6088, 0.3603, 0.5792, 0.3458, 0.6013, 0.3392, 0.6088, 0.3668, 0.5645, 0.3603, 0.5792, 0.332, 0.6157, 0.3668, 0.5645, 0.3392, 0.6088, 0.3243, 0.6221, 0.3668, 0.5645, 0.332, 0.6157, 0.3243, 0.6221, 0.3713, 0.5493, 0.3668, 0.5645, 0.3161, 0.6279, 0.3713, 0.5493, 0.3243, 0.6221, 0.0002251, 0.5592, 0.2774, 0.6766, 0.2445, 0.7251, 0.0002251, 0.5592, 0.2453, 0.6548, 0.2774, 0.6766, 0.3161, 0.6279, 0.3736, 0.5339, 0.3713, 0.5493, 0.3073, 0.6332, 0.3736, 0.5339, 0.3161, 0.6279, 0.2982, 0.6378, 0.3736, 0.5339, 0.3073, 0.6332, 0.2982, 0.6378, 0.3736, 0.5183, 0.3736, 0.5339, 0.2886, 0.6417, 0.3736, 0.5183, 0.2982, 0.6378, 0.2886, 0.6417, 0.3712, 0.5026, 0.3736, 0.5183, 0.2787, 0.645, 0.3712, 0.5026, 0.2886, 0.6417, 0.2685, 0.6476, 0.3712, 0.5026, 0.2787, 0.645, 0.2685, 0.6476, 0.3663, 0.4869, 0.3712, 0.5026, 0.2579, 0.6495, 0.3663, 0.4869, 0.2685, 0.6476, 0.2472, 0.6507, 0.3663, 0.4869, 0.2579, 0.6495, 0.2472, 0.6507, 0.2945, 0.5773, 0.3663, 0.4869, 0.2945, 0.5773, 0.3589, 0.4713, 0.3663, 0.4869, 0.0002251, 0.5592, 0.2472, 0.6507, 0.2453, 0.6548, 0.0002251, 0.5592, 0.2092, 0.6271, 0.2472, 0.6507, 0.2092, 0.6271, 0.219, 0.6255, 0.2472, 0.6507, 0.219, 0.6255, 0.2281, 0.6237, 0.2472, 0.6507, 0.2281, 0.6237, 0.2364, 0.6217, 0.2472, 0.6507, 0.2364, 0.6217, 0.244, 0.6194, 0.2472, 0.6507, 0.244, 0.6194, 0.251, 0.6168, 0.2472, 0.6507, 0.251, 0.6168, 0.2574, 0.6139, 0.2472, 0.6507, 0.2574, 0.6139, 0.2632, 0.6107, 0.2472, 0.6507, 0.2632, 0.6107, 0.2685, 0.6072, 0.2472, 0.6507, 0.2685, 0.6072, 0.2733, 0.6033, 0.2472, 0.6507, 0.2733, 0.6033, 0.2777, 0.599, 0.2472, 0.6507, 0.2777, 0.599, 0.2821, 0.594, 0.2472, 0.6507, 0.2821, 0.594, 0.2945, 0.5773, 0.2472, 0.6507, 0.3263, 0.524, 0.3589, 0.4713, 0.2945, 0.5773, 0.3282, 0.519, 0.3589, 0.4713, 0.3263, 0.524, 0.3295, 0.5139, 0.3589, 0.4713, 0.3282, 0.519, 0.33, 0.5088, 0.3589, 0.4713, 0.3295, 0.5139, 0.33, 0.5088, 0.3535, 0.4628, 0.3589, 0.4713, 0.3297, 0.5037, 0.3535, 0.4628, 0.33, 0.5088, 0.3286, 0.4986, 0.3535, 0.4628, 0.3297, 0.5037, 0.3267, 0.4936, 0.3535, 0.4628, 0.3286, 0.4986, 0.3267, 0.4936, 0.3466, 0.4546, 0.3535, 0.4628, 0.3241, 0.4887, 0.3466, 0.4546, 0.3267, 0.4936, 0.3207, 0.4838, 0.3466, 0.4546, 0.3241, 0.4887, 0.3207, 0.4838, 0.3381, 0.4465, 0.3466, 0.4546, 0.3166, 0.4792, 0.3381, 0.4465, 0.3207, 0.4838, 0.0002251, 0.5592, 0.0325, 0.5103, 0.2092, 0.6271, 0.3118, 0.4748, 0.3381, 0.4465, 0.3166, 0.4792, 0.3118, 0.4748, 0.328, 0.4387, 0.3381, 0.4465, 0.3063, 0.4705, 0.328, 0.4387, 0.3118, 0.4748, 0.2077, 0.4016, 0.328, 0.4387, 0.3063, 0.4705, 0.2077, 0.4016, 0.2298, 0.3701, 0.328, 0.4387, 0.5389, 0.9249, 0.5678, 0.9231, 0.553, 0.9249, 0.5389, 0.9249, 0.5816, 0.9197, 0.5678, 0.9231, 0.5253, 0.9231, 0.5816, 0.9197, 0.5389, 0.9249, 0.5253, 0.9231, 0.5944, 0.9149, 0.5816, 0.9197, 0.5124, 0.9198, 0.5944, 0.9149, 0.5253, 0.9231, 0.5124, 0.9198, 0.6062, 0.9087, 0.5944, 0.9149, 0.5002, 0.9149, 0.6062, 0.9087, 0.5124, 0.9198, 0.5002, 0.9149, 0.6168, 0.9012, 0.6062, 0.9087, 0.489, 0.9086, 0.6168, 0.9012, 0.5002, 0.9149, 0.489, 0.9086, 0.6262, 0.8924, 0.6168, 0.9012, 0.4788, 0.901, 0.6262, 0.8924, 0.489, 0.9086, 0.4788, 0.901, 0.6343, 0.8826, 0.6262, 0.8924, 0.4779, 0.895, 0.5385, 0.8897, 0.4788, 0.901, 0.5385, 0.8897, 0.6343, 0.8826, 0.4788, 0.901, 0.4779, 0.895, 0.5108, 0.8897, 0.5385, 0.8897, 0.5492, 0.8866, 0.6343, 0.8826, 0.5385, 0.8897, 0.4779, 0.895, 0.5057, 0.8869, 0.5108, 0.8897, 0.5593, 0.8831, 0.6343, 0.8826, 0.5492, 0.8866, 0.4779, 0.895, 0.5009, 0.8834, 0.5057, 0.8869, 0.5686, 0.8783, 0.6343, 0.8826, 0.5593, 0.8831, 0.5686, 0.8783, 0.6491, 0.8711, 0.6343, 0.8826, 0.4627, 0.8954, 0.5009, 0.8834, 0.4779, 0.895, 0.4627, 0.8954, 0.4953, 0.8805, 0.5009, 0.8834, 0.578, 0.8729, 0.6491, 0.8711, 0.5686, 0.8783, 0.4627, 0.8954, 0.4899, 0.8768, 0.4953, 0.8805, 0.5865, 0.8664, 0.6491, 0.8711, 0.578, 0.8729, 0.4627, 0.8954, 0.4843, 0.8724, 0.4899, 0.8768, 0.5942, 0.8587, 0.6491, 0.8711, 0.5865, 0.8664, 0.5942, 0.8587, 0.6633, 0.857, 0.6491, 0.8711, 0.4453, 0.8942, 0.4843, 0.8724, 0.4627, 0.8954, 0.4453, 0.8942, 0.4776, 0.8681, 0.4843, 0.8724, 0.6017, 0.8502, 0.6633, 0.857, 0.5942, 0.8587, 0.4453, 0.8942, 0.4709, 0.8627, 0.4776, 0.8681, 0.6081, 0.8406, 0.6633, 0.857, 0.6017, 0.8502, 0.6081, 0.8406, 0.6759, 0.8391, 0.6633, 0.857, 0.4265, 0.8886, 0.4709, 0.8627, 0.4453, 0.8942, 0.4265, 0.8886, 0.4637, 0.8566, 0.4709, 0.8627, 0.6137, 0.8299, 0.6759, 0.8391, 0.6081, 0.8406, 0.6137, 0.8299, 0.6857, 0.8171, 0.6759, 0.8391, 0.4076, 0.8776, 0.4637, 0.8566, 0.4265, 0.8886, 0.4076, 0.8776, 0.4564, 0.8493, 0.4637, 0.8566, 0.6182, 0.8181, 0.6857, 0.8171, 0.6137, 0.8299, 0.4076, 0.8776, 0.4499, 0.8403, 0.4564, 0.8493, 0.6208, 0.8051, 0.6857, 0.8171, 0.6182, 0.8181, 0.6208, 0.8051, 0.6913, 0.7909, 0.6857, 0.8171, 0.3901, 0.8606, 0.4499, 0.8403, 0.4076, 0.8776, 0.3901, 0.8606, 0.4442, 0.8297, 0.4499, 0.8403, 0.6214, 0.7913, 0.6913, 0.7909, 0.6208, 0.8051, 0.3803, 0.8376, 0.4442, 0.8297, 0.3901, 0.8606, 0.3803, 0.8376, 0.4396, 0.8165, 0.4442, 0.8297, 0.6214, 0.7913, 0.6873, 0.7636, 0.6913, 0.7909, 0.6196, 0.7758, 0.6873, 0.7636, 0.6214, 0.7913, 0.3803, 0.8376, 0.437, 0.8031, 0.4396, 0.8165, 0.6158, 0.7614, 0.6873, 0.7636, 0.6196, 0.7758, 0.375, 0.8142, 0.437, 0.8031, 0.3803, 0.8376, 0.6158, 0.7614, 0.6793, 0.739, 0.6873, 0.7636, 0.375, 0.8142, 0.4363, 0.7899, 0.437, 0.8031, 0.6101, 0.7485, 0.6793, 0.739, 0.6158, 0.7614, 0.375, 0.8142, 0.4376, 0.777, 0.4363, 0.7899, 0.374, 0.7912, 0.4376, 0.777, 0.375, 0.8142, 0.6029, 0.7372, 0.6793, 0.739, 0.6101, 0.7485, 0.6029, 0.7372, 0.6681, 0.7177, 0.6793, 0.739, 0.374, 0.7912, 0.4407, 0.7647, 0.4376, 0.777, 0.5942, 0.7275, 0.6681, 0.7177, 0.6029, 0.7372, 0.3766, 0.769, 0.4407, 0.7647, 0.374, 0.7912, 0.5942, 0.7275, 0.6544, 0.6992, 0.6681, 0.7177, 0.3766, 0.769, 0.4455, 0.7534, 0.4407, 0.7647, 0.5844, 0.7195, 0.6544, 0.6992, 0.5942, 0.7275, 0.3766, 0.769, 0.452, 0.7429, 0.4455, 0.7534, 0.5734, 0.7133, 0.6544, 0.6992, 0.5844, 0.7195, 0.3826, 0.7482, 0.452, 0.7429, 0.3766, 0.769, 0.5734, 0.7133, 0.6386, 0.6838, 0.6544, 0.6992, 0.3826, 0.7482, 0.4601, 0.7336, 0.452, 0.7429, 0.5614, 0.7089, 0.6386, 0.6838, 0.5734, 0.7133, 0.3826, 0.7482, 0.4696, 0.7255, 0.4601, 0.7336, 0.5486, 0.7063, 0.6386, 0.6838, 0.5614, 0.7089, 0.3826, 0.7482, 0.4804, 0.7186, 0.4696, 0.7255, 0.535, 0.7055, 0.6386, 0.6838, 0.5486, 0.7063, 0.3916, 0.7293, 0.4804, 0.7186, 0.3826, 0.7482, 0.535, 0.7055, 0.6213, 0.6715, 0.6386, 0.6838, 0.3916, 0.7293, 0.4926, 0.7132, 0.4804, 0.7186, 0.5208, 0.7065, 0.6213, 0.6715, 0.535, 0.7055, 0.3916, 0.7293, 0.5059, 0.7093, 0.4926, 0.7132, 0.5059, 0.7093, 0.6213, 0.6715, 0.5208, 0.7065, 0.3916, 0.7293, 0.6213, 0.6715, 0.5059, 0.7093, 0.4032, 0.7125, 0.6213, 0.6715, 0.3916, 0.7293, 0.4032, 0.7125, 0.603, 0.6624, 0.6213, 0.6715, 0.4172, 0.6974, 0.603, 0.6624, 0.4032, 0.7125, 0.4172, 0.6974, 0.5832, 0.6558, 0.603, 0.6624, 0.4333, 0.6841, 0.5832, 0.6558, 0.4172, 0.6974, 0.4333, 0.6841, 0.5623, 0.6518, 0.5832, 0.6558, 0.4516, 0.6727, 0.5623, 0.6518, 0.4333, 0.6841, 0.4516, 0.6727, 0.5403, 0.6506, 0.5623, 0.6518, 0.4717, 0.6635, 0.5403, 0.6506, 0.4516, 0.6727, 0.4717, 0.6635, 0.5174, 0.6522, 0.5403, 0.6506, 0.4938, 0.6566, 0.5174, 0.6522, 0.4717, 0.6635, 0.4963, 0.3701, 0.4321, 0.6501, 0.374, 0.6501, 0.4963, 0.3701, 0.5043, 0.4838, 0.4321, 0.6501, 0.5043, 0.4838, 0.6144, 0.6501, 0.574, 0.6501, 0.5043, 0.4838, 0.5942, 0.5621, 0.6144, 0.6501, 0.5942, 0.5621, 0.6841, 0.4838, 0.6144, 0.6501, 0.6841, 0.4838, 0.8137, 0.6501, 0.7556, 0.6501, 0.6841, 0.4838, 0.6926, 0.3701, 0.8137, 0.6501, 0.5043, 0.4838, 0.5135, 0.3701, 0.5942, 0.5621, 0.6755, 0.3701, 0.6841, 0.4838, 0.5942, 0.5621, 0.4963, 0.3701, 0.5135, 0.3701, 0.5043, 0.4838, 0.6755, 0.3701, 0.6926, 0.3701, 0.6841, 0.4838, 0.6682, 0.2691, 0.7244, 0.09529, 0.7695, 0.1276, 0.6682, 0.2691, 0.6209, 0.2398, 0.7244, 0.09529, 0.5051, 0.1876, 0.5716, 0.0002251, 0.6151, 0.03071, 0.5051, 0.1876, 0.4178, 0.2197, 0.5716, 0.0002251, 0.6576, 0.2825, 0.6209, 0.2398, 0.6682, 0.2691, 0.6576, 0.2825, 0.6151, 0.2473, 0.6209, 0.2398, 0.6576, 0.2825, 0.609, 0.2537, 0.6151, 0.2473, 0.6464, 0.294, 0.609, 0.2537, 0.6576, 0.2825, 0.6464, 0.294, 0.6027, 0.259, 0.609, 0.2537, 0.5054, 0.195, 0.4178, 0.2197, 0.5051, 0.1876, 0.6464, 0.294, 0.5962, 0.2633, 0.6027, 0.259, 0.5061, 0.2021, 0.4178, 0.2197, 0.5054, 0.195, 0.6348, 0.3035, 0.5962, 0.2633, 0.6464, 0.294, 0.6348, 0.3035, 0.5895, 0.2664, 0.5962, 0.2633, 0.5072, 0.2089, 0.4178, 0.2197, 0.5061, 0.2021, 0.5088, 0.2154, 0.4178, 0.2197, 0.5072, 0.2089, 0.6348, 0.3035, 0.5827, 0.2685, 0.5895, 0.2664, 0.6229, 0.311, 0.5827, 0.2685, 0.6348, 0.3035, 0.5108, 0.2216, 0.4178, 0.2197, 0.5088, 0.2154, 0.6229, 0.311, 0.5756, 0.2694, 0.5827, 0.2685, 0.5132, 0.2275, 0.4808, 0.2224, 0.5108, 0.2216, 0.4808, 0.2224, 0.4178, 0.2197, 0.5108, 0.2216, 0.6229, 0.311, 0.5684, 0.2692, 0.5756, 0.2694, 0.516, 0.233, 0.4808, 0.2224, 0.5132, 0.2275, 0.6229, 0.311, 0.5611, 0.2678, 0.5684, 0.2692, 0.5192, 0.2382, 0.4808, 0.2224, 0.516, 0.233, 0.6106, 0.3167, 0.5611, 0.2678, 0.6229, 0.311, 0.5228, 0.243, 0.4808, 0.2224, 0.5192, 0.2382, 0.6106, 0.3167, 0.5536, 0.2653, 0.5611, 0.2678, 0.5268, 0.2474, 0.4808, 0.2224, 0.5228, 0.243, 0.6106, 0.3167, 0.546, 0.2615, 0.5536, 0.2653, 0.5311, 0.2515, 0.4808, 0.2224, 0.5268, 0.2474, 0.6106, 0.3167, 0.5381, 0.2569, 0.546, 0.2615, 0.5381, 0.2569, 0.4808, 0.2224, 0.5311, 0.2515, 0.6106, 0.3167, 0.4808, 0.2224, 0.5381, 0.2569, 0.6106, 0.3167, 0.4821, 0.2307, 0.4808, 0.2224, 0.4613, 0.2502, 0.4178, 0.2197, 0.4808, 0.2224, 0.5983, 0.3204, 0.4821, 0.2307, 0.6106, 0.3167, 0.5983, 0.3204, 0.484, 0.239, 0.4821, 0.2307, 0.5983, 0.3204, 0.4863, 0.2471, 0.484, 0.239, 0.5857, 0.3223, 0.4863, 0.2471, 0.5983, 0.3204, 0.5857, 0.3223, 0.4891, 0.255, 0.4863, 0.2471, 0.5732, 0.3223, 0.4891, 0.255, 0.5857, 0.3223, 0.5732, 0.3223, 0.4923, 0.2625, 0.4891, 0.255, 0.5732, 0.3223, 0.496, 0.2698, 0.4923, 0.2625, 0.5608, 0.3204, 0.496, 0.2698, 0.5732, 0.3223, 0.5608, 0.3204, 0.4999, 0.2767, 0.496, 0.2698, 0.5608, 0.3204, 0.5043, 0.2832, 0.4999, 0.2767, 0.5484, 0.3167, 0.5043, 0.2832, 0.5608, 0.3204, 0.5484, 0.3167, 0.5089, 0.2892, 0.5043, 0.2832, 0.5364, 0.3112, 0.5089, 0.2892, 0.5484, 0.3167, 0.5364, 0.3112, 0.5139, 0.2947, 0.5089, 0.2892, 0.5364, 0.3112, 0.5191, 0.2996, 0.5139, 0.2947, 0.5246, 0.3039, 0.5191, 0.2996, 0.5364, 0.3112, 0.1651, 0.9998, 0.194, 0.998, 0.1793, 0.9998, 0.1651, 0.9998, 0.2078, 0.9947, 0.194, 0.998, 0.1515, 0.998, 0.2078, 0.9947, 0.1651, 0.9998, 0.1515, 0.998, 0.2207, 0.9898, 0.2078, 0.9947, 0.1386, 0.9947, 0.2207, 0.9898, 0.1515, 0.998, 0.1386, 0.9947, 0.2324, 0.9836, 0.2207, 0.9898, 0.1264, 0.9898, 0.2324, 0.9836, 0.1386, 0.9947, 0.1264, 0.9898, 0.2431, 0.9761, 0.2324, 0.9836, 0.1152, 0.9835, 0.2431, 0.9761, 0.1264, 0.9898, 0.1152, 0.9835, 0.2524, 0.9673, 0.2431, 0.9761, 0.105, 0.9759, 0.2524, 0.9673, 0.1152, 0.9835, 0.105, 0.9759, 0.2605, 0.9575, 0.2524, 0.9673, 0.1041, 0.97, 0.1647, 0.9646, 0.105, 0.9759, 0.1647, 0.9646, 0.2605, 0.9575, 0.105, 0.9759, 0.1041, 0.97, 0.137, 0.9647, 0.1647, 0.9646, 0.1754, 0.9616, 0.2605, 0.9575, 0.1647, 0.9646, 0.1041, 0.97, 0.1319, 0.9618, 0.137, 0.9647, 0.1855, 0.958, 0.2605, 0.9575, 0.1754, 0.9616, 0.1041, 0.97, 0.1271, 0.9583, 0.1319, 0.9618, 0.1948, 0.9533, 0.2605, 0.9575, 0.1855, 0.958, 0.1948, 0.9533, 0.2753, 0.946, 0.2605, 0.9575, 0.08887, 0.9704, 0.1271, 0.9583, 0.1041, 0.97, 0.08887, 0.9704, 0.1215, 0.9554, 0.1271, 0.9583, 0.2042, 0.9479, 0.2753, 0.946, 0.1948, 0.9533, 0.08887, 0.9704, 0.1161, 0.9517, 0.1215, 0.9554, 0.2127, 0.9413, 0.2753, 0.946, 0.2042, 0.9479, 0.08887, 0.9704, 0.1105, 0.9473, 0.1161, 0.9517, 0.2204, 0.9337, 0.2753, 0.946, 0.2127, 0.9413, 0.2204, 0.9337, 0.2895, 0.9319, 0.2753, 0.946, 0.07151, 0.9691, 0.1105, 0.9473, 0.08887, 0.9704, 0.07151, 0.9691, 0.1038, 0.943, 0.1105, 0.9473, 0.2279, 0.9252, 0.2895, 0.9319, 0.2204, 0.9337, 0.07151, 0.9691, 0.09711, 0.9377, 0.1038, 0.943, 0.2343, 0.9155, 0.2895, 0.9319, 0.2279, 0.9252, 0.2343, 0.9155, 0.3021, 0.914, 0.2895, 0.9319, 0.05271, 0.9636, 0.09711, 0.9377, 0.07151, 0.9691, 0.05271, 0.9636, 0.08994, 0.9315, 0.09711, 0.9377, 0.2399, 0.9048, 0.3021, 0.914, 0.2343, 0.9155, 0.2399, 0.9048, 0.3119, 0.892, 0.3021, 0.914, 0.03385, 0.9526, 0.08994, 0.9315, 0.05271, 0.9636, 0.03385, 0.9526, 0.08266, 0.9242, 0.08994, 0.9315, 0.2444, 0.893, 0.3119, 0.892, 0.2399, 0.9048, 0.03385, 0.9526, 0.07608, 0.9152, 0.08266, 0.9242, 0.247, 0.88, 0.3119, 0.892, 0.2444, 0.893, 0.247, 0.88, 0.3175, 0.8658, 0.3119, 0.892, 0.01633, 0.9355, 0.07608, 0.9152, 0.03385, 0.9526, 0.01633, 0.9355, 0.07041, 0.9046, 0.07608, 0.9152, 0.2476, 0.8662, 0.3175, 0.8658, 0.247, 0.88, 0.006536, 0.9126, 0.07041, 0.9046, 0.01633, 0.9355, 0.006536, 0.9126, 0.06579, 0.8914, 0.07041, 0.9046, 0.2476, 0.8662, 0.3135, 0.8385, 0.3175, 0.8658, 0.2458, 0.8507, 0.3135, 0.8385, 0.2476, 0.8662, 0.006536, 0.9126, 0.06319, 0.878, 0.06579, 0.8914, 0.242, 0.8364, 0.3135, 0.8385, 0.2458, 0.8507, 0.001242, 0.8892, 0.06319, 0.878, 0.006536, 0.9126, 0.242, 0.8364, 0.3055, 0.814, 0.3135, 0.8385, 0.001242, 0.8892, 0.06252, 0.8648, 0.06319, 0.878, 0.2363, 0.8234, 0.3055, 0.814, 0.242, 0.8364, 0.001242, 0.8892, 0.06383, 0.8519, 0.06252, 0.8648, 0.0002251, 0.8661, 0.06383, 0.8519, 0.001242, 0.8892, 0.2291, 0.8121, 0.3055, 0.814, 0.2363, 0.8234, 0.2291, 0.8121, 0.2943, 0.7926, 0.3055, 0.814, 0.0002251, 0.8661, 0.06693, 0.8397, 0.06383, 0.8519, 0.2204, 0.8024, 0.2943, 0.7926, 0.2291, 0.8121, 0.002824, 0.8439, 0.06693, 0.8397, 0.0002251, 0.8661, 0.2204, 0.8024, 0.2806, 0.7741, 0.2943, 0.7926, 0.002824, 0.8439, 0.07175, 0.8283, 0.06693, 0.8397, 0.2106, 0.7944, 0.2806, 0.7741, 0.2204, 0.8024, 0.002824, 0.8439, 0.07825, 0.8178, 0.07175, 0.8283, 0.1996, 0.7883, 0.2806, 0.7741, 0.2106, 0.7944, 0.008833, 0.8232, 0.07825, 0.8178, 0.002824, 0.8439, 0.1996, 0.7883, 0.2648, 0.7587, 0.2806, 0.7741, 0.008833, 0.8232, 0.08627, 0.8085, 0.07825, 0.8178, 0.1876, 0.7839, 0.2648, 0.7587, 0.1996, 0.7883, 0.008833, 0.8232, 0.09576, 0.8004, 0.08627, 0.8085, 0.1748, 0.7813, 0.2648, 0.7587, 0.1876, 0.7839, 0.008833, 0.8232, 0.1066, 0.7936, 0.09576, 0.8004, 0.1612, 0.7804, 0.2648, 0.7587, 0.1748, 0.7813, 0.01777, 0.8042, 0.1066, 0.7936, 0.008833, 0.8232, 0.1612, 0.7804, 0.2475, 0.7464, 0.2648, 0.7587, 0.01777, 0.8042, 0.1188, 0.7882, 0.1066, 0.7936, 0.147, 0.7814, 0.2475, 0.7464, 0.1612, 0.7804, 0.01777, 0.8042, 0.1321, 0.7842, 0.1188, 0.7882, 0.1321, 0.7842, 0.2475, 0.7464, 0.147, 0.7814, 0.01777, 0.8042, 0.2475, 0.7464, 0.1321, 0.7842, 0.02944, 0.7875, 0.2475, 0.7464, 0.01777, 0.8042, 0.02944, 0.7875, 0.2292, 0.7373, 0.2475, 0.7464, 0.0434, 0.7723, 0.2292, 0.7373, 0.02944, 0.7875, 0.0434, 0.7723, 0.2094, 0.7307, 0.2292, 0.7373, 0.05954, 0.759, 0.2094, 0.7307, 0.0434, 0.7723, 0.05954, 0.759, 0.1885, 0.7268, 0.2094, 0.7307, 0.07775, 0.7476, 0.1885, 0.7268, 0.05954, 0.759, 0.07775, 0.7476, 0.1665, 0.7255, 0.1885, 0.7268, 0.09794, 0.7384, 0.1665, 0.7255, 0.07775, 0.7476, 0.09794, 0.7384, 0.1436, 0.7271, 0.1665, 0.7255, 0.12, 0.7315, 0.1436, 0.7271, 0.09794, 0.7384, 0.221, 0.2149, 0.4173, 0.2974, 0.4173, 0.3696, 0.221, 0.2149, 0.2736, 0.1855, 0.4173, 0.2974, 0.2736, 0.1855, 0.4173, 0.0002251, 0.4173, 0.07239, 0.2736, 0.1855, 0.2204, 0.1549, 0.4173, 0.0002251, 0.221, 0.2149, 0.2204, 0.1549, 0.2736, 0.1855, 0.0002251, 0.2149, 0.2204, 0.1549, 0.221, 0.2149, 0.0002251, 0.2149, 0.0002251, 0.1549, 0.2204, 0.1549])
me_mesh.materials.append(mat_material_001)
me_mesh.use_remesh_preserve_volume = False
me_mesh.use_remesh_preserve_attributes = False
me_mesh.use_mirror_vertex_groups = False
me_mesh.update()

# ---- objects
ob_text = bpy.data.objects.new('Text', me_mesh)

# ---- transforms, parenting, visibility, modifiers, constraints
ob_text.location = (0.0, 0.0, 0.0)
ob_text.lineart.crease_threshold = 0.0

# ---- collection membership
col_collection_1.objects.link(ob_text)

# ---- scene / render settings (as saved in the file)
scene.frame_start = 1; scene.frame_end = 250; scene.frame_set(1)
scene.render.engine = 'BLENDER_EEVEE_NEXT'
scene.render.resolution_percentage = 50
scene.render.dither_intensity = 0.0
scene.cycles.use_denoising = False
scene.cycles.samples = 128
scene.cycles.sampling_pattern = 'TABULATED_SOBOL'
scene.cycles.light_sampling_threshold = 0.0
scene.cycles.use_adaptive_sampling = False
scene.cycles.use_light_tree = False
scene.cycles.blur_glossy = 0.0
scene.cycles.sample_clamp_indirect = 0.0
scene.view_settings.view_transform = 'Standard'
bpy.context.view_layer.update()

# ---- added for rendering (the .blend has no active camera and no usable light): camera, sun
cam_auto = bpy.data.cameras.new('AutoCamera')
cam_auto.lens = 50.0
cam_auto.sensor_width = 36.0
cam_auto.clip_end = 1000.0
ob_auto_camera = bpy.data.objects.new('AutoCamera', cam_auto)
scene.collection.objects.link(ob_auto_camera)
ob_auto_camera.location = (3.63518, -4.30785, 2.93356)
ob_auto_camera.rotation_euler = (1.09748, -7.21219e-08, 0.694738)
scene.camera = ob_auto_camera
light_auto_sun = bpy.data.lights.new('AutoSun', 'SUN')
light_auto_sun.energy = 3.0
light_auto_sun.angle = 0.0523599
ob_auto_sun = bpy.data.objects.new('AutoSun', light_auto_sun)
scene.collection.objects.link(ob_auto_sun)
ob_auto_sun.rotation_euler = (0.872665, 0.174533, 0.523599)
bpy.context.view_layer.update()
